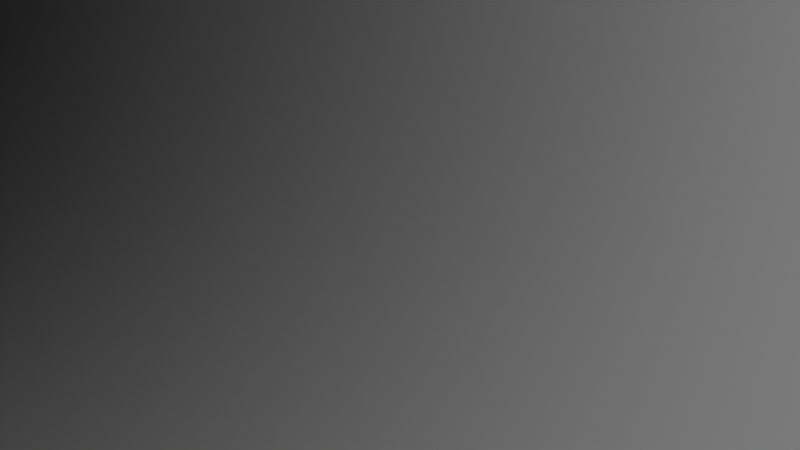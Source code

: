 # Source: cylinder.blend  (saved by Blender 2.82.7; exported with 4.5.12 LTS)
import bpy
from mathutils import Matrix  # noqa: F401  (used for matrix-valued properties, if any)

bpy.ops.wm.read_factory_settings(use_empty=True)
scene = bpy.context.scene
scene.name = 'Scene'

# ---- collections
col_collection = bpy.data.collections.new('Collection'); scene.collection.children.link(col_collection)

# ---- world
world_world = bpy.data.worlds.new('World'); scene.world = world_world
world_world.use_nodes = True; world_world.node_tree.nodes.clear()
_N = world_world.node_tree.nodes; _L = world_world.node_tree.links
n0 = _N.new('ShaderNodeOutputWorld'); n0.name = 'World Output'; n0.location = (300, 300)
n1 = _N.new('ShaderNodeBackground'); n1.name = 'Background'; n1.location = (10, 300)
n1.inputs[0].default_value = (0.05088, 0.05088, 0.05088, 1.0)
_L.new(n1.outputs[0], n0.inputs[0])
n0.is_active_output = True
world_world.color = (0.05088, 0.05088, 0.05088)
world_world.use_sun_shadow = False
world_world.sun_shadow_jitter_overblur = 0.0

# ---- cameras
cam_camera = bpy.data.cameras.new('Camera')
cam_camera.clip_end = 100.0
cam_camera.ortho_scale = 7.314

# ---- lights
light_light = bpy.data.lights.new('Light', 'POINT')
light_light.transmission_factor = 0.0
light_light.energy = 1000.0
light_light.shadow_soft_size = 0.1
light_light.shadow_maximum_resolution = 0.006
light_light.use_absolute_resolution = True

# ---- meshes
me_cylinder = bpy.data.meshes.new('Cylinder')
me_cylinder.from_pydata([(4.407, 12.51, 0.8411), (4.407, 10.99, -4.542), (4.407, 6.661, -9.105), (4.407, 0.1775, -12.15), (4.407, -7.47, -13.22), (4.407, -15.12, -12.15), (4.407, -21.6, -9.105), (4.413, -25.92, -4.539), (5.912, -23.99, 0.7766), (5.427, -23.64, 5.877), (4.407, -21.6, 10.79), (4.407, -15.12, 13.84), (4.407, -7.47, 14.91), (4.407, 0.1775, 13.84), (4.407, 6.661, 10.79), (4.407, 10.99, 6.224), (-121.8, 32.58, -6.888), (-121.8, 30.19, -18.01), (-121.8, 23.37, -27.44), (-121.8, 13.17, -33.75), (-121.8, 1.136, -35.96), (-121.8, -10.9, -33.75), (-121.8, -21.1, -27.44), (-121.8, -27.92, -18.01), (-121.8, -30.31, -6.888), (-121.8, -27.92, 4.237), (-121.8, -21.1, 13.67), (-121.8, -10.9, 19.97), (-121.8, 1.136, 22.18), (-121.8, 13.17, 19.97), (-121.8, 23.37, 13.67), (-121.8, 30.19, 4.237), (-9.376, 12.28, 5.081), (-9.376, 8.131, 9.715), (-9.376, 1.924, 12.81), (-9.376, -5.397, 13.9), (-9.376, -12.72, 12.81), (-9.355, -18.4, 9.454), (-9.236, -19.43, 3.595), (-9.393, -23.03, -0.7893), (-9.424, -23.48, -5.668), (-9.376, -18.92, -10.49), (-9.376, -12.72, -13.58), (-9.376, -5.397, -14.67), (-9.376, 1.924, -13.58), (-9.376, 8.131, -10.49), (-9.376, 12.28, -5.853), (-9.376, 13.74, -0.386), (-144.9, 30.82, -0.913), (-144.9, 23.48, 9.052), (-144.9, 12.48, 15.71), (-144.9, -0.4906, 18.05), (-144.9, -13.46, 15.71), (-144.9, -24.46, 9.052), (-144.9, -31.81, -0.913), (-144.9, -34.39, -12.67), (-144.9, -31.81, -24.42), (-144.9, -24.46, -34.39), (-144.9, -13.46, -41.04), (-144.9, -0.4906, -43.38), (-144.9, 12.48, -41.04), (-144.9, 23.48, -34.39), (-144.9, 30.82, -24.42), (-144.9, 33.4, -12.67), (-136.0, 0.7453, -38.57), (-136.0, -11.76, 17.71), (-136.0, -11.76, -36.35), (-136.0, -22.36, -30.0), (-136.0, 0.7453, 19.94), (-136.0, 13.25, 17.71), (-136.0, 33.42, -9.318), (-136.0, 30.93, -20.51), (-136.0, -29.44, -20.51), (-136.0, -31.93, -9.318), (-136.0, 23.85, -30.0), (-136.0, 13.25, -36.35), (-136.0, 23.85, 11.37), (-136.0, 30.93, 1.877), (-136.0, -29.44, 1.877), (-136.0, -22.36, 11.37), (-79.42, 24.24, -13.74), (-79.42, 18.34, -21.96), (-79.42, 9.518, -27.46), (-79.42, -0.8903, -29.38), (-79.42, -11.3, -27.46), (-79.42, -20.12, -21.96), (-79.42, -26.02, -13.74), (-79.42, -28.09, -4.036), (-79.42, -26.02, 5.665), (-79.42, -20.12, 13.89), (-79.42, -11.3, 19.38), (-79.42, -0.8903, 21.31), (-79.42, 9.518, 19.38), (-79.42, 18.34, 13.89), (-79.42, 24.24, 5.665), (-79.42, 26.31, -4.036), (-102.9, 27.8, -16.13), (-102.9, 21.31, -25.36), (-102.9, 11.6, -31.53), (-102.9, 0.1422, -33.7), (-102.9, -11.32, -31.53), (-102.9, -21.03, -25.36), (-102.9, -27.52, -16.13), (-102.9, -29.8, -5.234), (-102.9, -27.52, 5.66), (-102.9, -21.03, 14.9), (-102.9, -11.32, 21.07), (-102.9, 0.1422, 23.23), (-102.9, 11.6, 21.07), (-102.9, 21.31, 14.9), (-102.9, 27.8, 5.66), (-102.9, 30.08, -5.234), (-23.32, 15.57, -1.33), (-23.32, 14.07, -7.55), (-23.32, 9.789, -12.82), (-23.32, 3.382, -16.35), (-23.32, -4.175, -17.58), (-23.32, -11.73, -16.35), (-23.32, -18.14, -12.82), (-23.32, -22.42, -7.55), (-23.32, -23.92, -1.33), (-23.32, -22.42, 4.89), (-23.32, -18.14, 10.16), (-23.32, -11.73, 13.69), (-23.32, -4.175, 14.92), (-23.32, 3.382, 13.69), (-23.32, 9.789, 10.16), (-23.32, 14.07, 4.89), (-112.4, 29.0, -17.25), (-112.4, 22.38, -26.73), (-112.4, 12.47, -33.07), (-112.4, 0.7913, -35.29), (-112.4, -10.89, -33.07), (-112.4, -20.8, -26.73), (-112.4, -27.42, -17.25), (-112.4, -29.74, -6.061), (-112.4, -27.42, 5.126), (-112.4, -20.8, 14.61), (-112.4, -10.89, 20.95), (-112.4, 0.7913, 23.17), (-112.4, 12.47, 20.95), (-112.4, 22.38, 14.61), (-112.4, 29.0, 5.126), (-112.4, 31.32, -6.061), (-48.61, 18.3, -10.41), (-48.61, 13.49, -17.08), (-48.61, 6.297, -21.53), (-48.61, -2.189, -23.09), (-48.61, -10.68, -21.53), (-48.61, -17.87, -17.08), (-48.61, -22.68, -10.41), (-48.61, -24.37, -2.55), (-48.61, -22.68, 5.312), (-48.61, -17.87, 11.98), (-48.61, -10.68, 16.43), (-48.61, -2.189, 17.99), (-48.61, 6.297, 16.43), (-48.61, 13.49, 11.98), (-48.61, 18.3, 5.312), (-48.61, 19.99, -2.55), (-2.485, 11.14, 5.505), (-2.485, 12.59, 0.2276), (-2.485, 7.015, 9.979), (-2.485, 0.8444, 12.97), (-2.485, -6.434, 14.02), (-2.485, -13.71, 12.97), (-2.446, -19.7, 9.886), (-1.926, -21.76, 4.473), (-2.366, -25.2, -0.1757), (-2.775, -25.52, -5.175), (-2.485, -19.88, -9.524), (-2.485, -13.71, -12.51), (-2.485, -6.434, -13.56), (-2.485, 0.8444, -12.51), (-2.485, 7.015, -9.524), (-2.485, 11.14, -5.05), (-64.71, 21.49, -12.47), (-64.71, 16.09, -20.09), (-64.71, 8.016, -25.18), (-64.71, -1.51, -26.96), (-64.71, -11.04, -25.18), (-64.71, -19.11, -20.09), (-64.71, -24.51, -12.47), (-64.71, -26.4, -3.49), (-64.71, -24.51, 5.492), (-64.71, -19.11, 13.11), (-64.71, -11.04, 18.2), (-64.71, -1.51, 19.98), (-64.71, 8.016, 18.2), (-64.71, 16.09, 13.11), (-64.71, 21.49, 5.492), (-64.71, 23.38, -3.49), (-90.26, 27.73, -4.589), (-90.26, 25.58, -14.84), (-90.26, 19.43, -23.53), (-90.26, 10.24, -29.34), (-90.26, -0.6106, -31.38), (-90.26, -11.46, -29.34), (-90.26, -20.65, -23.53), (-90.26, -26.8, -14.84), (-90.26, -28.96, -4.589), (-90.26, -26.8, 5.662), (-90.26, -20.65, 14.35), (-90.26, -11.46, 20.16), (-90.26, -0.6106, 22.2), (-90.26, 10.24, 20.16), (-90.26, 19.43, 14.35), (-90.26, 25.58, 5.662), (68.09, -28.31, 10.62), (70.27, -18.96, 11.43), (69.66, -8.782, 12.22), (69.97, 0.1775, 11.79), (69.29, 2.079, 10.91), (69.97, 10.99, 6.93), (19.69, 10.99, -4.542), (19.69, 6.661, -9.105), (19.86, -35.4, 10.87), (19.69, -24.29, 12.53), (19.69, 0.1775, -12.15), (19.69, -15.12, 13.84), (19.69, -7.47, -13.22), (19.69, -7.47, 14.91), (19.69, -15.12, -12.15), (19.69, 0.1775, 13.84), (19.69, -21.6, -9.105), (19.69, 6.661, 10.79), (19.69, -26.55, -4.77), (19.69, 10.99, 6.224), (17.16, -42.32, -0.721), (19.69, 12.51, 0.8411), (55.36, 10.99, -3.41), (56.17, -29.68, 10.13), (55.36, 12.51, 0.8411), (55.36, 6.661, -7.013), (55.52, -22.1, 9.874), (55.36, 0.1775, -9.421), (55.36, -15.12, 11.1), (55.36, -7.47, -10.27), (55.36, -7.47, 11.95), (55.36, -15.12, -9.421), (55.36, 0.1775, 11.1), (55.36, -21.6, -7.013), (55.36, 6.661, 8.695), (55.7, -29.12, -2.249), (55.36, 10.99, 5.092), (55.97, -30.5, 4.537), (30.8, 6.661, -8.454), (31.01, -22.74, 13.48), (30.8, 0.1775, -11.3), (30.85, -15.19, 13.66), (30.8, -7.47, -12.3), (30.8, -7.47, 13.99), (30.8, -15.12, -11.3), (30.8, 0.1775, 12.99), (30.8, -21.6, -8.454), (30.8, 6.661, 10.14), (30.83, -27.91, -4.94), (30.8, 10.99, 5.871), (30.86, -48.95, 1.244), (30.8, 10.99, -4.189), (32.67, -38.76, 9.197), (30.8, 12.51, 0.8411), (44.64, 10.99, -3.75), (45.61, -34.55, 10.98), (44.64, 12.51, 0.8411), (44.64, 6.661, -7.642), (45.04, -22.45, 13.85), (44.64, 0.1775, -10.24), (44.64, -15.12, 11.93), (44.64, -7.47, -11.16), (44.64, -7.47, 12.84), (44.64, -15.12, -10.24), (44.64, 0.1775, 11.93), (44.64, -21.6, -7.642), (44.64, 6.661, 9.324), (51.27, -34.6, -1.397), (44.64, 10.99, 5.432), (51.78, -35.28, 1.482), (69.97, 10.99, 2.176), (69.97, 0.1775, 0.3171), (70.23, -9.135, 0.1739), (69.84, -12.95, 0.2147), (67.9, -27.33, 1.071), (69.29, 2.079, 0.1879), (68.02, -28.0, 4.425), (68.12, -28.5, 7.76), (70.07, -19.91, 0.663), (69.97, 10.99, 4.553), (68.07, -40.68, 2.975), (53.59, -38.82, -1.828), (68.88, -52.25, 9.253), (54.23, -54.63, 8.158), (55.19, -49.29, 12.93), (68.38, -45.46, 14.09), (78.71, -42.24, 5.532), (80.26, -48.12, 8.174), (80.61, -44.38, 12.85), (69.03, -21.74, 11.22), (68.94, -22.88, 0.8907), (101.6, -33.82, 9.27), (101.6, -33.63, 12.13), (102.5, -28.2, 2.401), (101.4, -32.65, 2.581), (101.5, -33.32, 5.936), (102.6, -27.06, 12.73), (70.09, -12.41, 11.86), (107.5, -19.28, 10.92), (107.1, -13.27, -0.3), (107.3, -20.23, 0.1483), (107.3, -12.74, 11.34), (103.0, -8.358, 13.42), (103.6, -8.71, 1.374), (103.1, -2.977, 13.3), (103.4, -3.153, 1.538), (93.45, 6.661, 9.846), (93.45, 10.99, 6.93), (93.45, 10.99, 2.176), (93.45, 6.661, 1.062), (93.45, 10.99, 4.553)], [], [(127, 32, 47, 112), (175, 1, 2, 174), (174, 2, 3, 173), (173, 3, 4, 172), (172, 4, 5, 171), (171, 5, 6, 170), (170, 6, 7, 169), (169, 7, 8, 168), (168, 8, 9, 167), (167, 9, 10, 166), (166, 10, 11, 165), (165, 11, 12, 164), (164, 12, 13, 163), (163, 13, 14, 162), (162, 14, 15, 160), (78, 79, 53, 54), (126, 33, 32, 127), (63, 62, 61, 60, 59, 58, 57, 56, 55, 54, 53, 52, 51, 50, 49, 48), (160, 15, 0, 161), (112, 47, 46, 113), (113, 46, 45, 114), (114, 45, 44, 115), (115, 44, 43, 116), (116, 43, 42, 117), (117, 42, 41, 118), (118, 41, 40, 119), (119, 40, 39, 120), (120, 39, 38, 121), (121, 38, 37, 122), (122, 37, 36, 123), (123, 36, 35, 124), (124, 35, 34, 125), (125, 34, 33, 126), (64, 66, 58, 59), (65, 68, 51, 52), (67, 72, 56, 57), (71, 74, 61, 62), (69, 76, 49, 50), (73, 78, 54, 55), (75, 64, 59, 60), (77, 70, 63, 48), (79, 65, 52, 53), (66, 67, 57, 58), (68, 69, 50, 51), (70, 71, 62, 63), (72, 73, 55, 56), (74, 75, 60, 61), (76, 77, 48, 49), (30, 31, 77, 76), (18, 19, 75, 74), (23, 24, 73, 72), (16, 17, 71, 70), (28, 29, 69, 68), (21, 22, 67, 66), (26, 27, 65, 79), (31, 16, 70, 77), (19, 20, 64, 75), (24, 25, 78, 73), (29, 30, 76, 69), (17, 18, 74, 71), (22, 23, 72, 67), (27, 28, 68, 65), (20, 21, 66, 64), (25, 26, 79, 78), (193, 80, 81, 194), (194, 81, 82, 195), (195, 82, 83, 196), (196, 83, 84, 197), (197, 84, 85, 198), (198, 85, 86, 199), (199, 86, 87, 200), (200, 87, 88, 201), (201, 88, 89, 202), (202, 89, 90, 203), (203, 90, 91, 204), (204, 91, 92, 205), (205, 92, 93, 206), (206, 93, 94, 207), (207, 94, 95, 192), (192, 95, 80, 193), (143, 111, 96, 128), (142, 110, 111, 143), (141, 109, 110, 142), (140, 108, 109, 141), (139, 107, 108, 140), (138, 106, 107, 139), (137, 105, 106, 138), (136, 104, 105, 137), (135, 103, 104, 136), (134, 102, 103, 135), (133, 101, 102, 134), (132, 100, 101, 133), (131, 99, 100, 132), (130, 98, 99, 131), (129, 97, 98, 130), (128, 96, 97, 129), (144, 113, 114, 145), (145, 114, 115, 146), (146, 115, 116, 147), (147, 116, 117, 148), (148, 117, 118, 149), (149, 118, 119, 150), (150, 119, 120, 151), (151, 120, 121, 152), (152, 121, 122, 153), (153, 122, 123, 154), (154, 123, 124, 155), (155, 124, 125, 156), (156, 125, 126, 157), (157, 126, 127, 158), (158, 127, 112, 159), (159, 112, 113, 144), (161, 0, 1, 175), (17, 128, 129, 18), (18, 129, 130, 19), (19, 130, 131, 20), (20, 131, 132, 21), (21, 132, 133, 22), (22, 133, 134, 23), (23, 134, 135, 24), (24, 135, 136, 25), (25, 136, 137, 26), (26, 137, 138, 27), (27, 138, 139, 28), (28, 139, 140, 29), (29, 140, 141, 30), (30, 141, 142, 31), (31, 142, 143, 16), (16, 143, 128, 17), (191, 159, 144, 176), (190, 158, 159, 191), (189, 157, 158, 190), (188, 156, 157, 189), (187, 155, 156, 188), (186, 154, 155, 187), (185, 153, 154, 186), (184, 152, 153, 185), (183, 151, 152, 184), (182, 150, 151, 183), (181, 149, 150, 182), (180, 148, 149, 181), (179, 147, 148, 180), (178, 146, 147, 179), (177, 145, 146, 178), (176, 144, 145, 177), (47, 161, 175, 46), (32, 160, 161, 47), (33, 162, 160, 32), (34, 163, 162, 33), (35, 164, 163, 34), (36, 165, 164, 35), (37, 166, 165, 36), (38, 167, 166, 37), (39, 168, 167, 38), (40, 169, 168, 39), (41, 170, 169, 40), (42, 171, 170, 41), (43, 172, 171, 42), (44, 173, 172, 43), (45, 174, 173, 44), (46, 175, 174, 45), (80, 176, 177, 81), (81, 177, 178, 82), (82, 178, 179, 83), (83, 179, 180, 84), (84, 180, 181, 85), (85, 181, 182, 86), (86, 182, 183, 87), (87, 183, 184, 88), (88, 184, 185, 89), (89, 185, 186, 90), (90, 186, 187, 91), (91, 187, 188, 92), (92, 188, 189, 93), (93, 189, 190, 94), (94, 190, 191, 95), (95, 191, 176, 80), (111, 192, 193, 96), (110, 207, 192, 111), (109, 206, 207, 110), (108, 205, 206, 109), (107, 204, 205, 108), (106, 203, 204, 107), (105, 202, 203, 106), (104, 201, 202, 105), (103, 200, 201, 104), (102, 199, 200, 103), (101, 198, 199, 102), (100, 197, 198, 101), (99, 196, 197, 100), (98, 195, 196, 99), (97, 194, 195, 98), (96, 193, 194, 97), (236, 234, 208, 297, 209), (238, 236, 209, 305, 210), (240, 238, 210, 211), (242, 240, 211, 212), (244, 242, 212, 213), (9, 8, 228, 216), (0, 15, 227, 229), (1, 0, 229, 214), (8, 7, 226, 228), (15, 14, 225, 227), (7, 6, 224, 226), (14, 13, 223, 225), (6, 5, 222, 224), (13, 12, 221, 223), (5, 4, 220, 222), (12, 11, 219, 221), (4, 3, 218, 220), (11, 10, 217, 219), (3, 2, 215, 218), (10, 9, 216, 217), (2, 1, 214, 215), (263, 277, 245, 231), (264, 276, 244, 232), (262, 264, 232, 230), (277, 275, 243, 245), (276, 274, 242, 244), (275, 273, 241, 243), (274, 272, 240, 242), (273, 271, 239, 241), (272, 270, 238, 240), (271, 269, 237, 239), (270, 268, 236, 238), (269, 267, 235, 237), (268, 266, 234, 236), (267, 265, 233, 235), (266, 263, 231, 234), (265, 262, 230, 233), (215, 214, 259, 246), (217, 216, 260, 247), (218, 215, 246, 248), (219, 217, 247, 249), (220, 218, 248, 250), (221, 219, 249, 251), (222, 220, 250, 252), (223, 221, 251, 253), (224, 222, 252, 254), (225, 223, 253, 255), (226, 224, 254, 256), (227, 225, 255, 257), (228, 226, 256, 258), (214, 229, 261, 259), (229, 227, 257, 261), (216, 228, 258, 260), (246, 259, 262, 265), (247, 260, 263, 266), (248, 246, 265, 267), (249, 247, 266, 268), (250, 248, 267, 269), (251, 249, 268, 270), (252, 250, 269, 271), (253, 251, 270, 272), (254, 252, 271, 273), (255, 253, 272, 274), (256, 254, 273, 275), (257, 255, 274, 276), (263, 260, 292, 293), (259, 261, 264, 262), (261, 257, 276, 264), (258, 256, 289, 291), (208, 234, 231, 285), (231, 245, 284, 285), (245, 243, 282, 284), (243, 241, 286, 298, 282), (241, 239, 281, 286), (237, 280, 281, 239), (237, 235, 279, 280), (235, 233, 283, 279), (233, 230, 278, 283), (230, 232, 287, 278), (287, 232, 244, 213), (277, 293, 288), (291, 289, 288, 290), (292, 291, 290, 293), (260, 258, 291, 292), (256, 275, 288, 289), (288, 275, 277), (277, 263, 293), (288, 293, 296, 294), (296, 295, 294), (293, 290, 295, 296), (290, 288, 294, 295), (282, 298, 301, 302), (299, 303, 302, 301, 304, 300), (285, 284, 303, 299), (298, 297, 304, 301), (297, 208, 300, 304), (284, 282, 302, 303), (208, 285, 299, 300), (297, 298, 286, 209), (281, 305, 309, 307), (307, 309, 306, 308), (209, 286, 308, 306), (286, 281, 307, 308), (305, 209, 306, 309), (210, 305, 281, 280), (210, 280, 311, 310), (313, 312, 310, 311), (280, 279, 313, 311), (312, 313, 279, 211), (283, 278, 316, 317), (314, 317, 316, 318, 315), (278, 287, 318, 316), (213, 212, 314, 315), (287, 213, 315, 318), (212, 283, 317, 314), (211, 279, 283, 212), (211, 210, 310, 312)])
me_cylinder.polygons.foreach_set('use_smooth', [1, 1, 1, 1, 1, 1, 1, 1, 1, 1, 1, 1, 1, 1, 1, 1, 1, 1, 1, 1, 1, 1, 1, 1, 1, 1, 1, 1, 1, 1, 1, 1, 1, 1, 1, 1, 1, 1, 1, 1, 1, 1, 1, 1, 1, 1, 1, 1, 1, 1, 1, 1, 1, 1, 1, 1, 1, 1, 1, 1, 1, 1, 1, 1, 1, 1, 1, 1, 1, 1, 1, 1, 1, 1, 1, 1, 1, 1, 1, 1, 1, 1, 1, 1, 1, 1, 1, 1, 1, 1, 1, 1, 1, 1, 1, 1, 1, 1, 1, 1, 1, 1, 1, 1, 1, 1, 1, 1, 1, 1, 1, 1, 1, 1, 1, 1, 1, 1, 1, 1, 1, 1, 1, 1, 1, 1, 1, 1, 1, 1, 1, 1, 1, 1, 1, 1, 1, 1, 1, 1, 1, 1, 1, 1, 1, 1, 1, 1, 1, 1, 1, 1, 1, 1, 1, 1, 1, 1, 1, 1, 1, 1, 1, 1, 1, 1, 1, 1, 1, 1, 1, 1, 1, 1, 1, 1, 1, 1, 1, 1, 1, 1, 1, 1, 1, 1, 1, 1, 1, 1, 1, 1, 1, 1, 1, 1, 1, 1, 1, 1, 1, 1, 1, 1, 1, 1, 1, 1, 1, 1, 1, 1, 1, 1, 1, 1, 1, 1, 1, 1, 1, 1, 1, 1, 1, 1, 1, 1, 1, 1, 1, 1, 1, 1, 1, 1, 1, 1, 1, 1, 1, 1, 1, 1, 1, 1, 1, 1, 1, 1, 1, 1, 1, 1, 1, 1, 1, 1, 1, 1, 1, 1, 1, 1, 1, 1, 1, 1, 1, 1, 1, 1, 1, 1, 1, 1, 1, 1, 1, 1, 1, 1, 1, 1, 1, 1, 1, 0, 1, 1, 1, 1, 0, 1, 1, 1, 1, 1, 1, 1, 1, 1, 1, 1, 1, 1, 1, 0, 1, 1])
_uv = me_cylinder.uv_layers.new(name='UVMap')
_uv.uv.foreach_set('vector', [0.0625, 0.7709, 0.0625, 0.8356, 0.0, 0.8356, 0.0, 0.7709, 0.9375, 0.8547, 0.9375, 0.8737, 0.875, 0.8737, 0.875, 0.8547, 0.875, 0.8547, 0.875, 0.8737, 0.8125, 0.8737, 0.8125, 0.8547, 0.8125, 0.8547, 0.8125, 0.8737, 0.75, 0.8737, 0.75, 0.8547, 0.75, 0.8547, 0.75, 0.8737, 0.6875, 0.8737, 0.6875, 0.8547, 0.6875, 0.8547, 0.6875, 0.8737, 0.625, 0.8737, 0.625, 0.8547, 0.625, 0.8547, 0.625, 0.8737, 0.5625, 0.8737, 0.5625, 0.8547, 0.5625, 0.8547, 0.5625, 0.8737, 0.5, 0.8737, 0.5, 0.8547, 0.5, 0.8547, 0.5, 0.8737, 0.4375, 0.8737, 0.4375, 0.8547, 0.4375, 0.8547, 0.4375, 0.8737, 0.375, 0.8737, 0.375, 0.8547, 0.375, 0.8547, 0.375, 0.8737, 0.3125, 0.8737, 0.3125, 0.8547, 0.3125, 0.8547, 0.3125, 0.8737, 0.25, 0.8737, 0.25, 0.8547, 0.25, 0.8547, 0.25, 0.8737, 0.1875, 0.8737, 0.1875, 0.8547, 0.1875, 0.8547, 0.1875, 0.8737, 0.125, 0.8737, 0.125, 0.8547, 0.125, 0.8547, 0.125, 0.8737, 0.0625, 0.8737, 0.0625, 0.8547, 0.4375, 0.5, 0.375, 0.5, 0.375, 0.5, 0.4375, 0.5, 0.125, 0.7709, 0.125, 0.8356, 0.0625, 0.8356, 0.0625, 0.7709, 0.75, 0.49, 0.8418, 0.4717, 0.9197, 0.4197, 0.9717, 0.3418, 0.99, 0.25, 0.9717, 0.1582, 0.9197, 0.08029, 0.8418, 0.02827, 0.75, 0.01, 0.6582, 0.02827, 0.5803, 0.08029, 0.5283, 0.1582, 0.51, 0.25, 0.5283, 0.3418, 0.5803, 0.4197, 0.6582, 0.4717, 0.0625, 0.8547, 0.0625, 0.8737, 0.0, 0.8737, 0.0, 0.8547, 1.0, 0.7709, 1.0, 0.8356, 0.9375, 0.8356, 0.9375, 0.7709, 0.9375, 0.7709, 0.9375, 0.8356, 0.875, 0.8356, 0.875, 0.7709, 0.875, 0.7709, 0.875, 0.8356, 0.8125, 0.8356, 0.8125, 0.7709, 0.8125, 0.7709, 0.8125, 0.8356, 0.75, 0.8356, 0.75, 0.7709, 0.75, 0.7709, 0.75, 0.8356, 0.6875, 0.8356, 0.6875, 0.7709, 0.6875, 0.7709, 0.6875, 0.8356, 0.625, 0.8356, 0.625, 0.7709, 0.625, 0.7709, 0.625, 0.8356, 0.5625, 0.8356, 0.5625, 0.7709, 0.5625, 0.7709, 0.5625, 0.8356, 0.5, 0.8356, 0.5, 0.7709, 0.5, 0.7709, 0.5, 0.8356, 0.4375, 0.8356, 0.4375, 0.7709, 0.4375, 0.7709, 0.4375, 0.8356, 0.375, 0.8356, 0.375, 0.7709, 0.375, 0.7709, 0.375, 0.8356, 0.3125, 0.8356, 0.3125, 0.7709, 0.3125, 0.7709, 0.3125, 0.8356, 0.25, 0.8356, 0.25, 0.7709, 0.25, 0.7709, 0.25, 0.8356, 0.1875, 0.8356, 0.1875, 0.7709, 0.1875, 0.7709, 0.1875, 0.8356, 0.125, 0.8356, 0.125, 0.7709, 0.75, 0.5, 0.6875, 0.5, 0.6875, 0.5, 0.75, 0.5, 0.3125, 0.5, 0.25, 0.5, 0.25, 0.5, 0.3125, 0.5, 0.625, 0.5, 0.5625, 0.5, 0.5625, 0.5, 0.625, 0.5, 0.9375, 0.5, 0.875, 0.5, 0.875, 0.5, 0.9375, 0.5, 0.1875, 0.5, 0.125, 0.5, 0.125, 0.5, 0.1875, 0.5, 0.5, 0.5, 0.4375, 0.5, 0.4375, 0.5, 0.5, 0.5, 0.8125, 0.5, 0.75, 0.5, 0.75, 0.5, 0.8125, 0.5, 0.0625, 0.5, 0.0, 0.5, 0.0, 0.5, 0.0625, 0.5, 0.375, 0.5, 0.3125, 0.5, 0.3125, 0.5, 0.375, 0.5, 0.6875, 0.5, 0.625, 0.5, 0.625, 0.5, 0.6875, 0.5, 0.25, 0.5, 0.1875, 0.5, 0.1875, 0.5, 0.25, 0.5, 1.0, 0.5, 0.9375, 0.5, 0.9375, 0.5, 1.0, 0.5, 0.5625, 0.5, 0.5, 0.5, 0.5, 0.5, 0.5625, 0.5, 0.875, 0.5, 0.8125, 0.5, 0.8125, 0.5, 0.875, 0.5, 0.125, 0.5, 0.0625, 0.5, 0.0625, 0.5, 0.125, 0.5, 0.125, 0.5, 0.0625, 0.5, 0.0625, 0.5, 0.125, 0.5, 0.875, 0.5, 0.8125, 0.5, 0.8125, 0.5, 0.875, 0.5, 0.5625, 0.5, 0.5, 0.5, 0.5, 0.5, 0.5625, 0.5, 1.0, 0.5, 0.9375, 0.5, 0.9375, 0.5, 1.0, 0.5, 0.25, 0.5, 0.1875, 0.5, 0.1875, 0.5, 0.25, 0.5, 0.6875, 0.5, 0.625, 0.5, 0.625, 0.5, 0.6875, 0.5, 0.375, 0.5, 0.3125, 0.5, 0.3125, 0.5, 0.375, 0.5, 0.0625, 0.5, 0.0, 0.5, 0.0, 0.5, 0.0625, 0.5, 0.8125, 0.5, 0.75, 0.5, 0.75, 0.5, 0.8125, 0.5, 0.5, 0.5, 0.4375, 0.5, 0.4375, 0.5, 0.5, 0.5, 0.1875, 0.5, 0.125, 0.5, 0.125, 0.5, 0.1875, 0.5, 0.9375, 0.5, 0.875, 0.5, 0.875, 0.5, 0.9375, 0.5, 0.625, 0.5, 0.5625, 0.5, 0.5625, 0.5, 0.625, 0.5, 0.3125, 0.5, 0.25, 0.5, 0.25, 0.5, 0.3125, 0.5, 0.75, 0.5, 0.6875, 0.5, 0.6875, 0.5, 0.75, 0.5, 0.4375, 0.5, 0.375, 0.5, 0.375, 0.5, 0.4375, 0.5, 0.9375, 0.5716, 0.9375, 0.5961, 0.875, 0.5961, 0.875, 0.5716, 0.875, 0.5716, 0.875, 0.5961, 0.8125, 0.5961, 0.8125, 0.5716, 0.8125, 0.5716, 0.8125, 0.5961, 0.75, 0.5961, 0.75, 0.5716, 0.75, 0.5716, 0.75, 0.5961, 0.6875, 0.5961, 0.6875, 0.5716, 0.6875, 0.5716, 0.6875, 0.5961, 0.625, 0.5961, 0.625, 0.5716, 0.625, 0.5716, 0.625, 0.5961, 0.5625, 0.5961, 0.5625, 0.5716, 0.5625, 0.5716, 0.5625, 0.5961, 0.5, 0.5961, 0.5, 0.5716, 0.5, 0.5716, 0.5, 0.5961, 0.4375, 0.5961, 0.4375, 0.5716, 0.4375, 0.5716, 0.4375, 0.5961, 0.375, 0.5961, 0.375, 0.5716, 0.375, 0.5716, 0.375, 0.5961, 0.3125, 0.5961, 0.3125, 0.5716, 0.3125, 0.5716, 0.3125, 0.5961, 0.25, 0.5961, 0.25, 0.5716, 0.25, 0.5716, 0.25, 0.5961, 0.1875, 0.5961, 0.1875, 0.5716, 0.1875, 0.5716, 0.1875, 0.5961, 0.125, 0.5961, 0.125, 0.5716, 0.125, 0.5716, 0.125, 0.5961, 0.0625, 0.5961, 0.0625, 0.5716, 0.0625, 0.5716, 0.0625, 0.5961, 0.0, 0.5961, 0.0, 0.5716, 1.0, 0.5716, 1.0, 0.5961, 0.9375, 0.5961, 0.9375, 0.5716, 1.0, 0.5215, 1.0, 0.5429, 0.9375, 0.5429, 0.9375, 0.5215, 0.0625, 0.5215, 0.0625, 0.5429, 0.0, 0.5429, 0.0, 0.5215, 0.125, 0.5215, 0.125, 0.5429, 0.0625, 0.5429, 0.0625, 0.5215, 0.1875, 0.5215, 0.1875, 0.5429, 0.125, 0.5429, 0.125, 0.5215, 0.25, 0.5215, 0.25, 0.5429, 0.1875, 0.5429, 0.1875, 0.5215, 0.3125, 0.5215, 0.3125, 0.5429, 0.25, 0.5429, 0.25, 0.5215, 0.375, 0.5215, 0.375, 0.5429, 0.3125, 0.5429, 0.3125, 0.5215, 0.4375, 0.5215, 0.4375, 0.5429, 0.375, 0.5429, 0.375, 0.5215, 0.5, 0.5215, 0.5, 0.5429, 0.4375, 0.5429, 0.4375, 0.5215, 0.5625, 0.5215, 0.5625, 0.5429, 0.5, 0.5429, 0.5, 0.5215, 0.625, 0.5215, 0.625, 0.5429, 0.5625, 0.5429, 0.5625, 0.5215, 0.6875, 0.5215, 0.6875, 0.5429, 0.625, 0.5429, 0.625, 0.5215, 0.75, 0.5215, 0.75, 0.5429, 0.6875, 0.5429, 0.6875, 0.5215, 0.8125, 0.5215, 0.8125, 0.5429, 0.75, 0.5429, 0.75, 0.5215, 0.875, 0.5215, 0.875, 0.5429, 0.8125, 0.5429, 0.8125, 0.5215, 0.9375, 0.5215, 0.9375, 0.5429, 0.875, 0.5429, 0.875, 0.5215, 0.9375, 0.6922, 0.9375, 0.7709, 0.875, 0.7709, 0.875, 0.6922, 0.875, 0.6922, 0.875, 0.7709, 0.8125, 0.7709, 0.8125, 0.6922, 0.8125, 0.6922, 0.8125, 0.7709, 0.75, 0.7709, 0.75, 0.6922, 0.75, 0.6922, 0.75, 0.7709, 0.6875, 0.7709, 0.6875, 0.6922, 0.6875, 0.6922, 0.6875, 0.7709, 0.625, 0.7709, 0.625, 0.6922, 0.625, 0.6922, 0.625, 0.7709, 0.5625, 0.7709, 0.5625, 0.6922, 0.5625, 0.6922, 0.5625, 0.7709, 0.5, 0.7709, 0.5, 0.6922, 0.5, 0.6922, 0.5, 0.7709, 0.4375, 0.7709, 0.4375, 0.6922, 0.4375, 0.6922, 0.4375, 0.7709, 0.375, 0.7709, 0.375, 0.6922, 0.375, 0.6922, 0.375, 0.7709, 0.3125, 0.7709, 0.3125, 0.6922, 0.3125, 0.6922, 0.3125, 0.7709, 0.25, 0.7709, 0.25, 0.6922, 0.25, 0.6922, 0.25, 0.7709, 0.1875, 0.7709, 0.1875, 0.6922, 0.1875, 0.6922, 0.1875, 0.7709, 0.125, 0.7709, 0.125, 0.6922, 0.125, 0.6922, 0.125, 0.7709, 0.0625, 0.7709, 0.0625, 0.6922, 0.0625, 0.6922, 0.0625, 0.7709, 0.0, 0.7709, 0.0, 0.6922, 1.0, 0.6922, 1.0, 0.7709, 0.9375, 0.7709, 0.9375, 0.6922, 1.0, 0.8547, 1.0, 0.8737, 0.9375, 0.8737, 0.9375, 0.8547, 0.9375, 0.5, 0.9375, 0.5215, 0.875, 0.5215, 0.875, 0.5, 0.875, 0.5, 0.875, 0.5215, 0.8125, 0.5215, 0.8125, 0.5, 0.8125, 0.5, 0.8125, 0.5215, 0.75, 0.5215, 0.75, 0.5, 0.75, 0.5, 0.75, 0.5215, 0.6875, 0.5215, 0.6875, 0.5, 0.6875, 0.5, 0.6875, 0.5215, 0.625, 0.5215, 0.625, 0.5, 0.625, 0.5, 0.625, 0.5215, 0.5625, 0.5215, 0.5625, 0.5, 0.5625, 0.5, 0.5625, 0.5215, 0.5, 0.5215, 0.5, 0.5, 0.5, 0.5, 0.5, 0.5215, 0.4375, 0.5215, 0.4375, 0.5, 0.4375, 0.5, 0.4375, 0.5215, 0.375, 0.5215, 0.375, 0.5, 0.375, 0.5, 0.375, 0.5215, 0.3125, 0.5215, 0.3125, 0.5, 0.3125, 0.5, 0.3125, 0.5215, 0.25, 0.5215, 0.25, 0.5, 0.25, 0.5, 0.25, 0.5215, 0.1875, 0.5215, 0.1875, 0.5, 0.1875, 0.5, 0.1875, 0.5215, 0.125, 0.5215, 0.125, 0.5, 0.125, 0.5, 0.125, 0.5215, 0.0625, 0.5215, 0.0625, 0.5, 0.0625, 0.5, 0.0625, 0.5215, 0.0, 0.5215, 0.0, 0.5, 1.0, 0.5, 1.0, 0.5215, 0.9375, 0.5215, 0.9375, 0.5, 1.0, 0.642, 1.0, 0.6922, 0.9375, 0.6922, 0.9375, 0.642, 0.0625, 0.642, 0.0625, 0.6922, 0.0, 0.6922, 0.0, 0.642, 0.125, 0.642, 0.125, 0.6922, 0.0625, 0.6922, 0.0625, 0.642, 0.1875, 0.642, 0.1875, 0.6922, 0.125, 0.6922, 0.125, 0.642, 0.25, 0.642, 0.25, 0.6922, 0.1875, 0.6922, 0.1875, 0.642, 0.3125, 0.642, 0.3125, 0.6922, 0.25, 0.6922, 0.25, 0.642, 0.375, 0.642, 0.375, 0.6922, 0.3125, 0.6922, 0.3125, 0.642, 0.4375, 0.642, 0.4375, 0.6922, 0.375, 0.6922, 0.375, 0.642, 0.5, 0.642, 0.5, 0.6922, 0.4375, 0.6922, 0.4375, 0.642, 0.5625, 0.642, 0.5625, 0.6922, 0.5, 0.6922, 0.5, 0.642, 0.625, 0.642, 0.625, 0.6922, 0.5625, 0.6922, 0.5625, 0.642, 0.6875, 0.642, 0.6875, 0.6922, 0.625, 0.6922, 0.625, 0.642, 0.75, 0.642, 0.75, 0.6922, 0.6875, 0.6922, 0.6875, 0.642, 0.8125, 0.642, 0.8125, 0.6922, 0.75, 0.6922, 0.75, 0.642, 0.875, 0.642, 0.875, 0.6922, 0.8125, 0.6922, 0.8125, 0.642, 0.9375, 0.642, 0.9375, 0.6922, 0.875, 0.6922, 0.875, 0.642, 1.0, 0.8356, 1.0, 0.8547, 0.9375, 0.8547, 0.9375, 0.8356, 0.0625, 0.8356, 0.0625, 0.8547, 0.0, 0.8547, 0.0, 0.8356, 0.125, 0.8356, 0.125, 0.8547, 0.0625, 0.8547, 0.0625, 0.8356, 0.1875, 0.8356, 0.1875, 0.8547, 0.125, 0.8547, 0.125, 0.8356, 0.25, 0.8356, 0.25, 0.8547, 0.1875, 0.8547, 0.1875, 0.8356, 0.3125, 0.8356, 0.3125, 0.8547, 0.25, 0.8547, 0.25, 0.8356, 0.375, 0.8356, 0.375, 0.8547, 0.3125, 0.8547, 0.3125, 0.8356, 0.4375, 0.8356, 0.4375, 0.8547, 0.375, 0.8547, 0.375, 0.8356, 0.5, 0.8356, 0.5, 0.8547, 0.4375, 0.8547, 0.4375, 0.8356, 0.5625, 0.8356, 0.5625, 0.8547, 0.5, 0.8547, 0.5, 0.8356, 0.625, 0.8356, 0.625, 0.8547, 0.5625, 0.8547, 0.5625, 0.8356, 0.6875, 0.8356, 0.6875, 0.8547, 0.625, 0.8547, 0.625, 0.8356, 0.75, 0.8356, 0.75, 0.8547, 0.6875, 0.8547, 0.6875, 0.8356, 0.8125, 0.8356, 0.8125, 0.8547, 0.75, 0.8547, 0.75, 0.8356, 0.875, 0.8356, 0.875, 0.8547, 0.8125, 0.8547, 0.8125, 0.8356, 0.9375, 0.8356, 0.9375, 0.8547, 0.875, 0.8547, 0.875, 0.8356, 0.9375, 0.5961, 0.9375, 0.642, 0.875, 0.642, 0.875, 0.5961, 0.875, 0.5961, 0.875, 0.642, 0.8125, 0.642, 0.8125, 0.5961, 0.8125, 0.5961, 0.8125, 0.642, 0.75, 0.642, 0.75, 0.5961, 0.75, 0.5961, 0.75, 0.642, 0.6875, 0.642, 0.6875, 0.5961, 0.6875, 0.5961, 0.6875, 0.642, 0.625, 0.642, 0.625, 0.5961, 0.625, 0.5961, 0.625, 0.642, 0.5625, 0.642, 0.5625, 0.5961, 0.5625, 0.5961, 0.5625, 0.642, 0.5, 0.642, 0.5, 0.5961, 0.5, 0.5961, 0.5, 0.642, 0.4375, 0.642, 0.4375, 0.5961, 0.4375, 0.5961, 0.4375, 0.642, 0.375, 0.642, 0.375, 0.5961, 0.375, 0.5961, 0.375, 0.642, 0.3125, 0.642, 0.3125, 0.5961, 0.3125, 0.5961, 0.3125, 0.642, 0.25, 0.642, 0.25, 0.5961, 0.25, 0.5961, 0.25, 0.642, 0.1875, 0.642, 0.1875, 0.5961, 0.1875, 0.5961, 0.1875, 0.642, 0.125, 0.642, 0.125, 0.5961, 0.125, 0.5961, 0.125, 0.642, 0.0625, 0.642, 0.0625, 0.5961, 0.0625, 0.5961, 0.0625, 0.642, 0.0, 0.642, 0.0, 0.5961, 1.0, 0.5961, 1.0, 0.642, 0.9375, 0.642, 0.9375, 0.5961, 1.0, 0.5429, 1.0, 0.5716, 0.9375, 0.5716, 0.9375, 0.5429, 0.0625, 0.5429, 0.0625, 0.5716, 0.0, 0.5716, 0.0, 0.5429, 0.125, 0.5429, 0.125, 0.5716, 0.0625, 0.5716, 0.0625, 0.5429, 0.1875, 0.5429, 0.1875, 0.5716, 0.125, 0.5716, 0.125, 0.5429, 0.25, 0.5429, 0.25, 0.5716, 0.1875, 0.5716, 0.1875, 0.5429, 0.3125, 0.5429, 0.3125, 0.5716, 0.25, 0.5716, 0.25, 0.5429, 0.375, 0.5429, 0.375, 0.5716, 0.3125, 0.5716, 0.3125, 0.5429, 0.4375, 0.5429, 0.4375, 0.5716, 0.375, 0.5716, 0.375, 0.5429, 0.5, 0.5429, 0.5, 0.5716, 0.4375, 0.5716, 0.4375, 0.5429, 0.5625, 0.5429, 0.5625, 0.5716, 0.5, 0.5716, 0.5, 0.5429, 0.625, 0.5429, 0.625, 0.5716, 0.5625, 0.5716, 0.5625, 0.5429, 0.6875, 0.5429, 0.6875, 0.5716, 0.625, 0.5716, 0.625, 0.5429, 0.75, 0.5429, 0.75, 0.5716, 0.6875, 0.5716, 0.6875, 0.5429, 0.8125, 0.5429, 0.8125, 0.5716, 0.75, 0.5716, 0.75, 0.5429, 0.875, 0.5429, 0.875, 0.5716, 0.8125, 0.5716, 0.8125, 0.5429, 0.9375, 0.5429, 0.9375, 0.5716, 0.875, 0.5716, 0.875, 0.5429, 0.3125, 0.8737, 0.375, 0.8737, 0.375, 0.8737, 0.3438, 0.8737, 0.3125, 0.8737, 0.25, 0.8737, 0.3125, 0.8737, 0.3125, 0.8737, 0.2812, 0.8737, 0.25, 0.8737, 0.1875, 0.8737, 0.25, 0.8737, 0.25, 0.8737, 0.1875, 0.8737, 0.125, 0.8737, 0.1875, 0.8737, 0.1875, 0.8737, 0.125, 0.8737, 0.0625, 0.8737, 0.125, 0.8737, 0.125, 0.8737, 0.0625, 0.8737, 0.4375, 0.8737, 0.5, 0.8737, 0.5, 0.8737, 0.4375, 0.8737, 0.0, 0.8737, 0.0625, 0.8737, 0.0625, 0.8737, 0.0, 0.8737, 0.9375, 0.8737, 1.0, 0.8737, 1.0, 0.8737, 0.9375, 0.8737, 0.5, 0.8737, 0.5625, 0.8737, 0.5625, 0.8737, 0.5, 0.8737, 0.0625, 0.8737, 0.125, 0.8737, 0.125, 0.8737, 0.0625, 0.8737, 0.5625, 0.8737, 0.625, 0.8737, 0.625, 0.8737, 0.5625, 0.8737, 0.125, 0.8737, 0.1875, 0.8737, 0.1875, 0.8737, 0.125, 0.8737, 0.625, 0.8737, 0.6875, 0.8737, 0.6875, 0.8737, 0.625, 0.8737, 0.1875, 0.8737, 0.25, 0.8737, 0.25, 0.8737, 0.1875, 0.8737, 0.6875, 0.8737, 0.75, 0.8737, 0.75, 0.8737, 0.6875, 0.8737, 0.25, 0.8737, 0.3125, 0.8737, 0.3125, 0.8737, 0.25, 0.8737, 0.75, 0.8737, 0.8125, 0.8737, 0.8125, 0.8737, 0.75, 0.8737, 0.3125, 0.8737, 0.375, 0.8737, 0.375, 0.8737, 0.3125, 0.8737, 0.8125, 0.8737, 0.875, 0.8737, 0.875, 0.8737, 0.8125, 0.8737, 0.375, 0.8737, 0.4375, 0.8737, 0.4375, 0.8737, 0.375, 0.8737, 0.875, 0.8737, 0.9375, 0.8737, 0.9375, 0.8737, 0.875, 0.8737, 0.4375, 0.8737, 0.5, 0.8737, 0.5, 0.8737, 0.4375, 0.8737, 0.0, 0.8737, 0.0625, 0.8737, 0.0625, 0.8737, 0.0, 0.8737, 0.9375, 0.8737, 1.0, 0.8737, 1.0, 0.8737, 0.9375, 0.8737, 0.5, 0.8737, 0.5625, 0.8737, 0.5625, 0.8737, 0.5, 0.8737, 0.0625, 0.8737, 0.125, 0.8737, 0.125, 0.8737, 0.0625, 0.8737, 0.5625, 0.8737, 0.625, 0.8737, 0.625, 0.8737, 0.5625, 0.8737, 0.125, 0.8737, 0.1875, 0.8737, 0.1875, 0.8737, 0.125, 0.8737, 0.625, 0.8737, 0.6875, 0.8737, 0.6875, 0.8737, 0.625, 0.8737, 0.1875, 0.8737, 0.25, 0.8737, 0.25, 0.8737, 0.1875, 0.8737, 0.6875, 0.8737, 0.75, 0.8737, 0.75, 0.8737, 0.6875, 0.8737, 0.25, 0.8737, 0.3125, 0.8737, 0.3125, 0.8737, 0.25, 0.8737, 0.75, 0.8737, 0.8125, 0.8737, 0.8125, 0.8737, 0.75, 0.8737, 0.3125, 0.8737, 0.375, 0.8737, 0.375, 0.8737, 0.3125, 0.8737, 0.8125, 0.8737, 0.875, 0.8737, 0.875, 0.8737, 0.8125, 0.8737, 0.375, 0.8737, 0.4375, 0.8737, 0.4375, 0.8737, 0.375, 0.8737, 0.875, 0.8737, 0.9375, 0.8737, 0.9375, 0.8737, 0.875, 0.8737, 0.875, 0.8737, 0.9375, 0.8737, 0.9375, 0.8737, 0.875, 0.8737, 0.375, 0.8737, 0.4375, 0.8737, 0.4375, 0.8737, 0.375, 0.8737, 0.8125, 0.8737, 0.875, 0.8737, 0.875, 0.8737, 0.8125, 0.8737, 0.3125, 0.8737, 0.375, 0.8737, 0.375, 0.8737, 0.3125, 0.8737, 0.75, 0.8737, 0.8125, 0.8737, 0.8125, 0.8737, 0.75, 0.8737, 0.25, 0.8737, 0.3125, 0.8737, 0.3125, 0.8737, 0.25, 0.8737, 0.6875, 0.8737, 0.75, 0.8737, 0.75, 0.8737, 0.6875, 0.8737, 0.1875, 0.8737, 0.25, 0.8737, 0.25, 0.8737, 0.1875, 0.8737, 0.625, 0.8737, 0.6875, 0.8737, 0.6875, 0.8737, 0.625, 0.8737, 0.125, 0.8737, 0.1875, 0.8737, 0.1875, 0.8737, 0.125, 0.8737, 0.5625, 0.8737, 0.625, 0.8737, 0.625, 0.8737, 0.5625, 0.8737, 0.0625, 0.8737, 0.125, 0.8737, 0.125, 0.8737, 0.0625, 0.8737, 0.5, 0.8737, 0.5625, 0.8737, 0.5625, 0.8737, 0.5, 0.8737, 0.9375, 0.8737, 1.0, 0.8737, 1.0, 0.8737, 0.9375, 0.8737, 0.0, 0.8737, 0.0625, 0.8737, 0.0625, 0.8737, 0.0, 0.8737, 0.4375, 0.8737, 0.5, 0.8737, 0.5, 0.8737, 0.4375, 0.8737, 0.875, 0.8737, 0.9375, 0.8737, 0.9375, 0.8737, 0.875, 0.8737, 0.375, 0.8737, 0.4375, 0.8737, 0.4375, 0.8737, 0.375, 0.8737, 0.8125, 0.8737, 0.875, 0.8737, 0.875, 0.8737, 0.8125, 0.8737, 0.3125, 0.8737, 0.375, 0.8737, 0.375, 0.8737, 0.3125, 0.8737, 0.75, 0.8737, 0.8125, 0.8737, 0.8125, 0.8737, 0.75, 0.8737, 0.25, 0.8737, 0.3125, 0.8737, 0.3125, 0.8737, 0.25, 0.8737, 0.6875, 0.8737, 0.75, 0.8737, 0.75, 0.8737, 0.6875, 0.8737, 0.1875, 0.8737, 0.25, 0.8737, 0.25, 0.8737, 0.1875, 0.8737, 0.625, 0.8737, 0.6875, 0.8737, 0.6875, 0.8737, 0.625, 0.8737, 0.125, 0.8737, 0.1875, 0.8737, 0.1875, 0.8737, 0.125, 0.8737, 0.5625, 0.8737, 0.625, 0.8737, 0.625, 0.8737, 0.5625, 0.8737, 0.0625, 0.8737, 0.125, 0.8737, 0.125, 0.8737, 0.0625, 0.8737, 0.4375, 0.8737, 0.4375, 0.8737, 0.4375, 0.8737, 0.4375, 0.8737, 0.9375, 0.8737, 1.0, 0.8737, 1.0, 0.8737, 0.9375, 0.8737, 0.0, 0.8737, 0.0625, 0.8737, 0.0625, 0.8737, 0.0, 0.8737, 0.5, 0.8737, 0.5625, 0.8737, 0.5625, 0.8737, 0.5, 0.8737, 0.375, 0.8737, 0.375, 0.8737, 0.4375, 0.8737, 0.4326, 0.8737, 0.4375, 0.8737, 0.5, 0.8737, 0.4902, 0.8737, 0.4326, 0.8737, 0.5, 0.8737, 0.5625, 0.8737, 0.5478, 0.8737, 0.4902, 0.8737, 0.5625, 0.8737, 0.625, 0.8737, 0.5597, 0.8737, 0.5537, 0.8737, 0.5478, 0.8737, 0.625, 0.8737, 0.6875, 0.8737, 0.5717, 0.8737, 0.5597, 0.8737, 0.75, 0.8737, 0.5955, 0.8737, 0.5717, 0.8737, 0.6875, 0.8737, 0.75, 0.8737, 0.8125, 0.8737, 0.6194, 0.8737, 0.5955, 0.8737, 0.8125, 0.8737, 0.875, 0.8737, 0.6433, 0.8737, 0.6194, 0.8737, 0.875, 0.8737, 0.9375, 0.8737, 0.6672, 0.8737, 0.6433, 0.8737, 0.9375, 0.8737, 1.0, 0.8737, 0.3649, 0.8737, 0.6672, 0.8737, 0.3649, 0.8737, 1.0, 0.8737, 0.0625, 0.8737, 0.0625, 0.8737, 0.5, 0.8737, 0.4375, 0.8737, 0.5625, 0.8737, 0.5, 0.8737, 0.5625, 0.8737, 0.5625, 0.8737, 0.5, 0.8737, 0.4375, 0.8737, 0.5, 0.8737, 0.5, 0.8737, 0.4375, 0.8737, 0.4375, 0.8737, 0.5, 0.8737, 0.5, 0.8737, 0.4375, 0.8737, 0.5625, 0.8737, 0.5625, 0.8737, 0.5625, 0.8737, 0.5625, 0.8737, 0.5625, 0.8737, 0.5625, 0.8737, 0.5, 0.8737, 0.5, 0.8737, 0.4375, 0.8737, 0.4375, 0.8737, 0.5625, 0.8737, 0.4375, 0.8737, 0.4375, 0.8737, 0.5625, 0.8737, 0.4375, 0.8737, 0.5, 0.8737, 0.5625, 0.8737, 0.4375, 0.8737, 0.5, 0.8737, 0.5, 0.8737, 0.4375, 0.8737, 0.5, 0.8737, 0.5625, 0.8737, 0.5625, 0.8737, 0.5, 0.8737, 0.5478, 0.8737, 0.5537, 0.8737, 0.5537, 0.8737, 0.5478, 0.8737, 0.4326, 0.8737, 0.4902, 0.8737, 0.5478, 0.8737, 0.5537, 0.8737, 0.3438, 0.8737, 0.375, 0.8737, 0.4326, 0.8737, 0.4902, 0.8737, 0.4902, 0.8737, 0.4326, 0.8737, 0.0, 0.0, 0.0, 0.0, 0.0, 0.0, 0.0, 0.0, 0.3438, 0.8737, 0.375, 0.8737, 0.375, 0.8737, 0.3438, 0.8737, 0.4902, 0.8737, 0.5478, 0.8737, 0.5478, 0.8737, 0.4902, 0.8737, 0.375, 0.8737, 0.4326, 0.8737, 0.4326, 0.8737, 0.375, 0.8737, 0.0, 0.0, 0.0, 0.0, 0.5597, 0.8737, 0.3125, 0.8737, 0.0, 0.0, 0.0, 0.0, 0.0, 0.0, 0.0, 0.0, 0.5717, 0.8737, 0.2812, 0.8737, 0.3125, 0.8737, 0.5597, 0.8737, 0.3125, 0.8737, 0.5597, 0.8737, 0.5597, 0.8737, 0.3125, 0.8737, 0.5597, 0.8737, 0.5717, 0.8737, 0.5717, 0.8737, 0.5597, 0.8737, 0.2812, 0.8737, 0.3125, 0.8737, 0.3125, 0.8737, 0.2812, 0.8737, 0.25, 0.8737, 0.0, 0.0, 0.5717, 0.8737, 0.5955, 0.8737, 0.25, 0.8737, 0.5955, 0.8737, 0.5955, 0.8737, 0.25, 0.8737, 0.6075, 0.8737, 0.2188, 0.8737, 0.25, 0.8737, 0.5955, 0.8737, 0.5955, 0.8737, 0.6194, 0.8737, 0.6075, 0.8737, 0.5955, 0.8737, 0.2188, 0.8737, 0.6075, 0.8737, 0.6194, 0.8737, 0.1875, 0.8737, 0.6433, 0.8737, 0.6672, 0.8737, 0.6672, 0.8737, 0.6433, 0.8737, 0.125, 0.8737, 0.6433, 0.8737, 0.6672, 0.8737, 0.3649, 0.8737, 0.0625, 0.8737, 0.6672, 0.8737, 0.3649, 0.8737, 0.3649, 0.8737, 0.6672, 0.8737, 0.0625, 0.8737, 0.125, 0.8737, 0.125, 0.8737, 0.0625, 0.8737, 0.3649, 0.8737, 0.0625, 0.8737, 0.0625, 0.8737, 0.3649, 0.8737, 0.0, 0.0, 0.0, 0.0, 0.0, 0.0, 0.0, 0.0, 0.1875, 0.8737, 0.6194, 0.8737, 0.6433, 0.8737, 0.0, 0.0, 0.1875, 0.8737, 0.25, 0.8737, 0.25, 0.8737, 0.2188, 0.8737])
me_cylinder.use_remesh_fix_poles = True
me_cylinder.use_remesh_preserve_attributes = False
me_cylinder.use_mirror_vertex_groups = False
me_cylinder.update()

# ---- objects
ob_light = bpy.data.objects.new('Light', light_light)
ob_camera = bpy.data.objects.new('Camera', cam_camera)
ob_cylinder = bpy.data.objects.new('Cylinder', me_cylinder)
ob_empty = bpy.data.objects.new('Empty', None)
ob_empty_001 = bpy.data.objects.new('Empty.001', None)
ob_empty_002 = bpy.data.objects.new('Empty.002', None)
ob_empty_003 = bpy.data.objects.new('Empty.003', None)

# ---- transforms, parenting, visibility, modifiers, constraints
ob_light.location = (4.076, 1.005, 5.904)
ob_light.rotation_euler = (0.6503, 0.05522, 1.866)
ob_light.lock_rotations_4d = False
ob_light.empty_display_type = 'ARROWS'
ob_light.color = (0.0, 0.0, 0.0, 0.0)
ob_light.lineart.crease_threshold = 0.0
ob_camera.location = (7.359, -6.926, 4.958)
ob_camera.rotation_euler = (1.109, 0.0, 0.8149)
ob_camera.lock_rotations_4d = False
ob_camera.empty_display_type = 'ARROWS'
ob_camera.color = (0.0, 0.0, 0.0, 0.0)
ob_camera.display_type = 'WIRE'
ob_camera.lineart.crease_threshold = 0.0
ob_cylinder.location = (0.0, 0.0, 0.0)
ob_cylinder.lineart.crease_threshold = 0.0
_m = ob_cylinder.modifiers.new('Subdivision', 'SUBSURF')
_m.uv_smooth = 'PRESERVE_CORNERS'
_m.levels = 3
_m.show_only_control_edges = False
ob_empty.location = (0.0, -1.0, 0.0)
ob_empty.rotation_euler = (1.571, 0.0, 0.0)
ob_empty.scale = (58.0, 58.0, 58.0)
ob_empty.empty_display_type = 'IMAGE'
ob_empty.empty_display_size = 5.0
ob_empty.lineart.crease_threshold = 0.0
ob_empty_001.location = (0.0, -9.767, -1.0)
ob_empty_001.rotation_euler = (3.161, 0.0, 0.0)
ob_empty_001.scale = (58.0, 58.0, 58.0)
ob_empty_001.empty_display_type = 'IMAGE'
ob_empty_001.empty_display_size = 5.0
ob_empty_001.lineart.crease_threshold = 0.0
ob_empty_002.location = (0.0, -18.31, 0.0)
ob_empty_002.scale = (58.0, 58.0, 58.0)
ob_empty_002.empty_display_type = 'IMAGE'
ob_empty_002.empty_display_size = 5.0
ob_empty_002.lineart.crease_threshold = 0.0
ob_empty_003.location = (0.0, 0.0, 0.0)
ob_empty_003.rotation_euler = (1.571, 0.0, 3.142)
ob_empty_003.scale = (-58.0, 58.0, 58.0)
ob_empty_003.empty_display_type = 'IMAGE'
ob_empty_003.empty_display_size = 5.0
ob_empty_003.lineart.crease_threshold = 0.0

# ---- collection membership
col_collection.objects.link(ob_light)
col_collection.objects.link(ob_camera)
col_collection.objects.link(ob_cylinder)
col_collection.objects.link(ob_empty)
col_collection.objects.link(ob_empty_001)
col_collection.objects.link(ob_empty_002)
col_collection.objects.link(ob_empty_003)

# ---- scene / render settings (as saved in the file)
scene.camera = ob_camera
scene.frame_start = 1; scene.frame_end = 250; scene.frame_set(1)
scene.render.engine = 'BLENDER_EEVEE_NEXT'
scene.cycles.use_denoising = False
scene.cycles.samples = 128
scene.cycles.sampling_pattern = 'TABULATED_SOBOL'
scene.cycles.use_adaptive_sampling = False
scene.cycles.use_light_tree = False
scene.view_settings.view_transform = 'Filmic'
bpy.context.view_layer.update()
